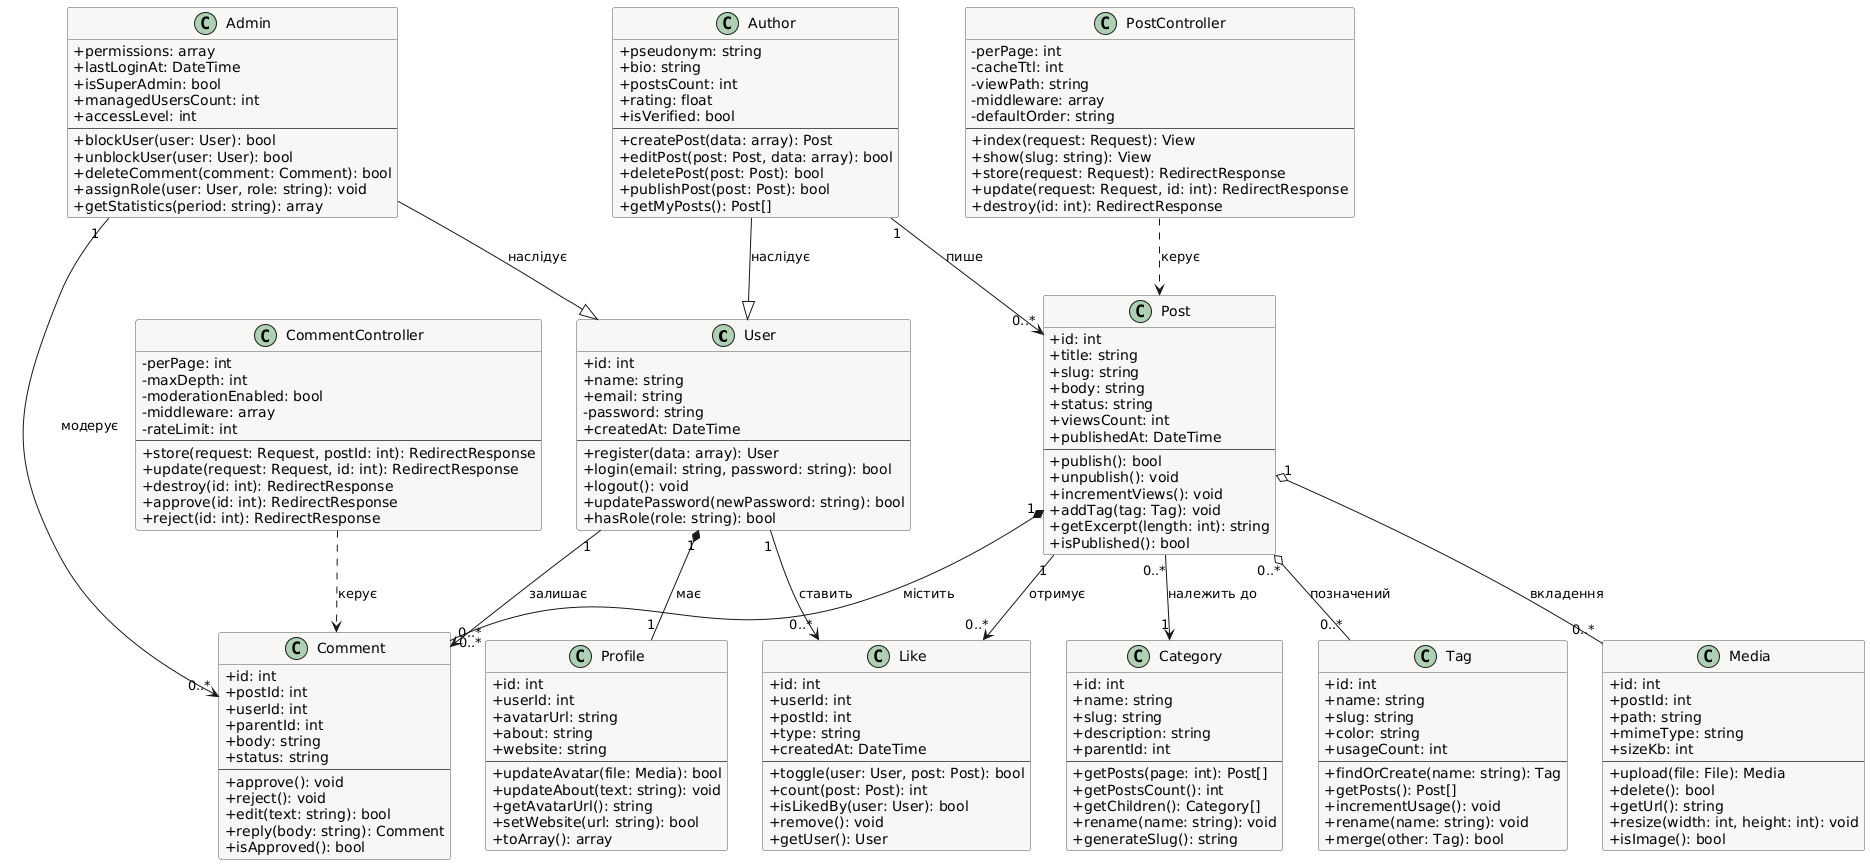

The diagram above was rendered by PlantUML. Its source (embedded in the PNG):
@startuml
' Діаграма класів: Інтернет-блог (Laravel, MVC)
skinparam shadowing false
skinparam defaultFontName DejaVu Sans
skinparam classAttributeIconSize 0
skinparam class {
  BackgroundColor #F7F7F5
  BorderColor #555555
}

' ===== Моделі (Model) =====
class User {
  +id: int
  +name: string
  +email: string
  -password: string
  +createdAt: DateTime
  --
  +register(data: array): User
  +login(email: string, password: string): bool
  +logout(): void
  +updatePassword(newPassword: string): bool
  +hasRole(role: string): bool
}

class Author {
  +pseudonym: string
  +bio: string
  +postsCount: int
  +rating: float
  +isVerified: bool
  --
  +createPost(data: array): Post
  +editPost(post: Post, data: array): bool
  +deletePost(post: Post): bool
  +publishPost(post: Post): bool
  +getMyPosts(): Post[]
}

class Admin {
  +permissions: array
  +lastLoginAt: DateTime
  +isSuperAdmin: bool
  +managedUsersCount: int
  +accessLevel: int
  --
  +blockUser(user: User): bool
  +unblockUser(user: User): bool
  +deleteComment(comment: Comment): bool
  +assignRole(user: User, role: string): void
  +getStatistics(period: string): array
}

class Profile {
  +id: int
  +userId: int
  +avatarUrl: string
  +about: string
  +website: string
  --
  +updateAvatar(file: Media): bool
  +updateAbout(text: string): void
  +getAvatarUrl(): string
  +setWebsite(url: string): bool
  +toArray(): array
}

class Post {
  +id: int
  +title: string
  +slug: string
  +body: string
  +status: string
  +viewsCount: int
  +publishedAt: DateTime
  --
  +publish(): bool
  +unpublish(): void
  +incrementViews(): void
  +addTag(tag: Tag): void
  +getExcerpt(length: int): string
  +isPublished(): bool
}

class Comment {
  +id: int
  +postId: int
  +userId: int
  +parentId: int
  +body: string
  +status: string
  --
  +approve(): void
  +reject(): void
  +edit(text: string): bool
  +reply(body: string): Comment
  +isApproved(): bool
}

class Category {
  +id: int
  +name: string
  +slug: string
  +description: string
  +parentId: int
  --
  +getPosts(page: int): Post[]
  +getPostsCount(): int
  +getChildren(): Category[]
  +rename(name: string): void
  +generateSlug(): string
}

class Tag {
  +id: int
  +name: string
  +slug: string
  +color: string
  +usageCount: int
  --
  +findOrCreate(name: string): Tag
  +getPosts(): Post[]
  +incrementUsage(): void
  +rename(name: string): void
  +merge(other: Tag): bool
}

class Media {
  +id: int
  +postId: int
  +path: string
  +mimeType: string
  +sizeKb: int
  --
  +upload(file: File): Media
  +delete(): bool
  +getUrl(): string
  +resize(width: int, height: int): void
  +isImage(): bool
}

class Like {
  +id: int
  +userId: int
  +postId: int
  +type: string
  +createdAt: DateTime
  --
  +toggle(user: User, post: Post): bool
  +count(post: Post): int
  +isLikedBy(user: User): bool
  +remove(): void
  +getUser(): User
}

' ===== Контролери (Controller) =====
class PostController {
  -perPage: int
  -cacheTtl: int
  -viewPath: string
  -middleware: array
  -defaultOrder: string
  --
  +index(request: Request): View
  +show(slug: string): View
  +store(request: Request): RedirectResponse
  +update(request: Request, id: int): RedirectResponse
  +destroy(id: int): RedirectResponse
}

class CommentController {
  -perPage: int
  -maxDepth: int
  -moderationEnabled: bool
  -middleware: array
  -rateLimit: int
  --
  +store(request: Request, postId: int): RedirectResponse
  +update(request: Request, id: int): RedirectResponse
  +destroy(id: int): RedirectResponse
  +approve(id: int): RedirectResponse
  +reject(id: int): RedirectResponse
}

' ===== Зв'язки =====
' Наслідування
Author --|> User : наслідує
Admin --|> User : наслідує

' Композиція (час життя частини = часу життя цілого)
User "1" *-- "1" Profile : має
Post "1" *-- "0..*" Comment : містить

' Агрегація (частина може існувати окремо)
Post "0..*" o-- "0..*" Tag : позначений
Post "1" o-- "0..*" Media : вкладення

' Асоціація
Author "1" --> "0..*" Post : пише
Post "0..*" --> "1" Category : належить до
User "1" --> "0..*" Comment : залишає
User "1" --> "0..*" Like : ставить
Post "1" --> "0..*" Like : отримує
Admin "1" --> "0..*" Comment : модерує

' Залежність контролерів від моделей
PostController ..> Post : керує
CommentController ..> Comment : керує
@enduml